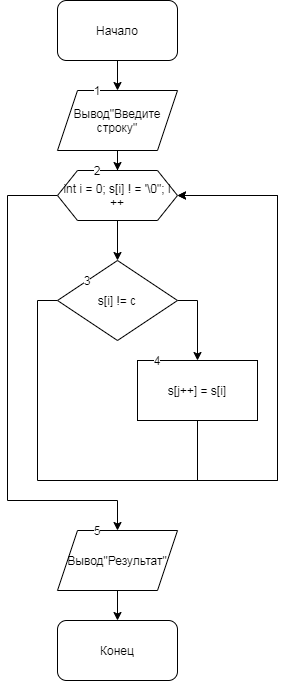

The diagram above was exported from draw.io. Its source (the exported page's mxGraphModel, read from the mxfile embedded in the PNG):
<mxGraphModel dx="559" dy="683" grid="1" gridSize="10" guides="1" tooltips="1" connect="1" arrows="1" fold="1" page="1" pageScale="1" pageWidth="827" pageHeight="1169" math="0" shadow="0">
  <root>
    <mxCell id="0" />
    <mxCell id="1" parent="0" />
    <mxCell id="C3Bw3Exzf-E13-Xh7t0T-3" value="" style="edgeStyle=orthogonalEdgeStyle;rounded=0;orthogonalLoop=1;jettySize=auto;html=1;" edge="1" parent="1" source="C3Bw3Exzf-E13-Xh7t0T-1" target="C3Bw3Exzf-E13-Xh7t0T-2">
      <mxGeometry relative="1" as="geometry" />
    </mxCell>
    <mxCell id="C3Bw3Exzf-E13-Xh7t0T-1" value="Начало" style="rounded=1;whiteSpace=wrap;html=1;" vertex="1" parent="1">
      <mxGeometry x="180" width="120" height="60" as="geometry" />
    </mxCell>
    <mxCell id="C3Bw3Exzf-E13-Xh7t0T-5" value="" style="edgeStyle=orthogonalEdgeStyle;rounded=0;orthogonalLoop=1;jettySize=auto;html=1;" edge="1" parent="1" source="C3Bw3Exzf-E13-Xh7t0T-2" target="C3Bw3Exzf-E13-Xh7t0T-4">
      <mxGeometry relative="1" as="geometry" />
    </mxCell>
    <mxCell id="C3Bw3Exzf-E13-Xh7t0T-2" value="Вывод&quot;Введите строку&quot;" style="shape=parallelogram;perimeter=parallelogramPerimeter;whiteSpace=wrap;html=1;fixedSize=1;" vertex="1" parent="1">
      <mxGeometry x="180" y="90" width="120" height="60" as="geometry" />
    </mxCell>
    <mxCell id="C3Bw3Exzf-E13-Xh7t0T-8" value="" style="edgeStyle=orthogonalEdgeStyle;rounded=0;orthogonalLoop=1;jettySize=auto;html=1;" edge="1" parent="1" source="C3Bw3Exzf-E13-Xh7t0T-4" target="C3Bw3Exzf-E13-Xh7t0T-7">
      <mxGeometry relative="1" as="geometry" />
    </mxCell>
    <mxCell id="C3Bw3Exzf-E13-Xh7t0T-14" style="edgeStyle=orthogonalEdgeStyle;rounded=0;orthogonalLoop=1;jettySize=auto;html=1;" edge="1" parent="1" source="C3Bw3Exzf-E13-Xh7t0T-4">
      <mxGeometry relative="1" as="geometry">
        <mxPoint x="240" y="530" as="targetPoint" />
        <Array as="points">
          <mxPoint x="130" y="195" />
          <mxPoint x="130" y="500" />
          <mxPoint x="240" y="500" />
        </Array>
      </mxGeometry>
    </mxCell>
    <mxCell id="C3Bw3Exzf-E13-Xh7t0T-4" value="int i = 0; s[i] ! = '\0&quot;; i ++" style="shape=hexagon;perimeter=hexagonPerimeter2;whiteSpace=wrap;html=1;fixedSize=1;" vertex="1" parent="1">
      <mxGeometry x="180" y="170" width="120" height="50" as="geometry" />
    </mxCell>
    <mxCell id="C3Bw3Exzf-E13-Xh7t0T-9" style="edgeStyle=orthogonalEdgeStyle;rounded=0;orthogonalLoop=1;jettySize=auto;html=1;" edge="1" parent="1" source="C3Bw3Exzf-E13-Xh7t0T-7" target="C3Bw3Exzf-E13-Xh7t0T-10">
      <mxGeometry relative="1" as="geometry">
        <mxPoint x="320" y="360" as="targetPoint" />
        <Array as="points">
          <mxPoint x="320" y="300" />
        </Array>
      </mxGeometry>
    </mxCell>
    <mxCell id="C3Bw3Exzf-E13-Xh7t0T-12" style="edgeStyle=orthogonalEdgeStyle;rounded=0;orthogonalLoop=1;jettySize=auto;html=1;entryX=1;entryY=0.5;entryDx=0;entryDy=0;" edge="1" parent="1" source="C3Bw3Exzf-E13-Xh7t0T-7" target="C3Bw3Exzf-E13-Xh7t0T-4">
      <mxGeometry relative="1" as="geometry">
        <Array as="points">
          <mxPoint x="160" y="300" />
          <mxPoint x="160" y="480" />
          <mxPoint x="400" y="480" />
          <mxPoint x="400" y="195" />
        </Array>
      </mxGeometry>
    </mxCell>
    <mxCell id="C3Bw3Exzf-E13-Xh7t0T-7" value="s[i] != c" style="rhombus;whiteSpace=wrap;html=1;" vertex="1" parent="1">
      <mxGeometry x="180" y="260" width="120" height="80" as="geometry" />
    </mxCell>
    <mxCell id="C3Bw3Exzf-E13-Xh7t0T-13" style="edgeStyle=orthogonalEdgeStyle;rounded=0;orthogonalLoop=1;jettySize=auto;html=1;entryX=1;entryY=0.5;entryDx=0;entryDy=0;" edge="1" parent="1" source="C3Bw3Exzf-E13-Xh7t0T-10" target="C3Bw3Exzf-E13-Xh7t0T-4">
      <mxGeometry relative="1" as="geometry">
        <Array as="points">
          <mxPoint x="320" y="480" />
          <mxPoint x="400" y="480" />
          <mxPoint x="400" y="195" />
        </Array>
      </mxGeometry>
    </mxCell>
    <mxCell id="C3Bw3Exzf-E13-Xh7t0T-10" value="s[j++] = s[i]" style="rounded=0;whiteSpace=wrap;html=1;" vertex="1" parent="1">
      <mxGeometry x="260" y="360" width="120" height="60" as="geometry" />
    </mxCell>
    <mxCell id="C3Bw3Exzf-E13-Xh7t0T-17" value="" style="edgeStyle=orthogonalEdgeStyle;rounded=0;orthogonalLoop=1;jettySize=auto;html=1;" edge="1" parent="1" source="C3Bw3Exzf-E13-Xh7t0T-15" target="C3Bw3Exzf-E13-Xh7t0T-16">
      <mxGeometry relative="1" as="geometry" />
    </mxCell>
    <mxCell id="C3Bw3Exzf-E13-Xh7t0T-15" value="Вывод&quot;Результат&quot;" style="shape=parallelogram;perimeter=parallelogramPerimeter;whiteSpace=wrap;html=1;fixedSize=1;" vertex="1" parent="1">
      <mxGeometry x="180" y="530" width="120" height="60" as="geometry" />
    </mxCell>
    <mxCell id="C3Bw3Exzf-E13-Xh7t0T-16" value="Конец" style="rounded=1;whiteSpace=wrap;html=1;" vertex="1" parent="1">
      <mxGeometry x="180" y="620" width="120" height="60" as="geometry" />
    </mxCell>
    <mxCell id="C3Bw3Exzf-E13-Xh7t0T-18" value="1" style="text;html=1;strokeColor=none;fillColor=none;align=center;verticalAlign=middle;whiteSpace=wrap;rounded=0;labelBackgroundColor=#ffffff;" vertex="1" parent="1">
      <mxGeometry x="200" y="80" width="40" height="20" as="geometry" />
    </mxCell>
    <mxCell id="C3Bw3Exzf-E13-Xh7t0T-19" value="2" style="text;html=1;strokeColor=none;fillColor=none;align=center;verticalAlign=middle;whiteSpace=wrap;rounded=0;labelBackgroundColor=#ffffff;" vertex="1" parent="1">
      <mxGeometry x="200" y="160" width="40" height="20" as="geometry" />
    </mxCell>
    <mxCell id="C3Bw3Exzf-E13-Xh7t0T-20" value="3" style="text;html=1;strokeColor=none;fillColor=none;align=center;verticalAlign=middle;whiteSpace=wrap;rounded=0;labelBackgroundColor=#ffffff;" vertex="1" parent="1">
      <mxGeometry x="190" y="270" width="40" height="20" as="geometry" />
    </mxCell>
    <mxCell id="C3Bw3Exzf-E13-Xh7t0T-21" value="4" style="text;html=1;strokeColor=none;fillColor=none;align=center;verticalAlign=middle;whiteSpace=wrap;rounded=0;labelBackgroundColor=#ffffff;" vertex="1" parent="1">
      <mxGeometry x="260" y="350" width="40" height="20" as="geometry" />
    </mxCell>
    <mxCell id="C3Bw3Exzf-E13-Xh7t0T-22" value="5" style="text;html=1;strokeColor=none;fillColor=none;align=center;verticalAlign=middle;whiteSpace=wrap;rounded=0;labelBackgroundColor=#ffffff;" vertex="1" parent="1">
      <mxGeometry x="200" y="520" width="40" height="20" as="geometry" />
    </mxCell>
  </root>
</mxGraphModel>